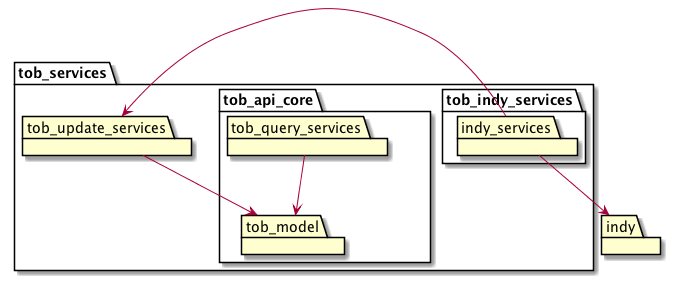

The diagram above was rendered by PlantUML. Its source (embedded in the PNG):
@startuml

package tob_services {
  package tob_api_core {
    package tob_query_services

    package tob_model
  }

  package tob_update_services

  tob_api_core -[hidden]left- tob_update_services

  package tob_indy_services {
    package indy_services

    tob_update_services <-right- indy_services
  }
}

package indy

tob_query_services -down-> tob_model
tob_update_services -down-> tob_model
indy_services -down-> indy

@enduml